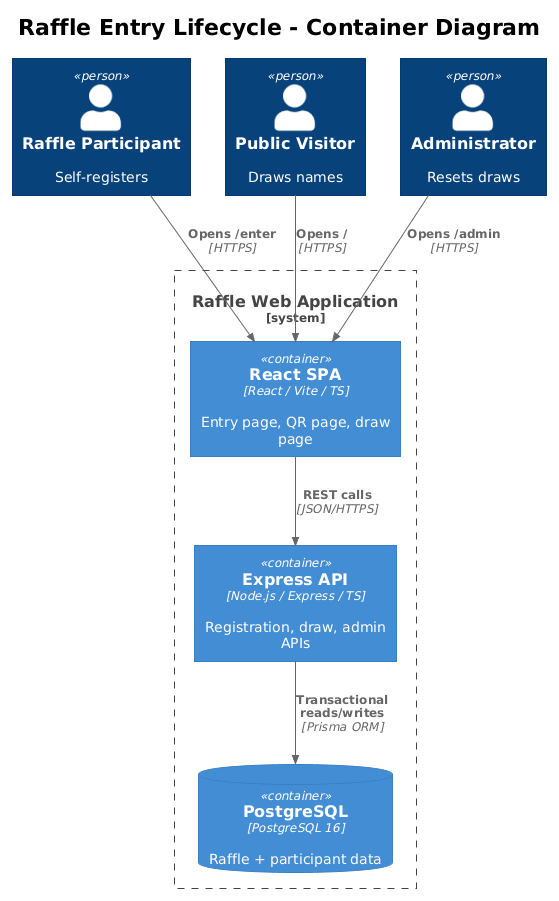

The diagram above was rendered by PlantUML. Its source (embedded in the PNG):
@startuml
!theme plain
!include <C4/C4_Container>

title Raffle Entry Lifecycle - Container Diagram

Person(participant, "Raffle Participant", "Self-registers")
Person(visitor, "Public Visitor", "Draws names")
Person(admin, "Administrator", "Resets draws")

System_Boundary(sb, "Raffle Web Application") {
    Container(spa, "React SPA", "React / Vite / TS", "Entry page, QR page, draw page")
    Container(api, "Express API", "Node.js / Express / TS", "Registration, draw, admin APIs")
    ContainerDb(db, "PostgreSQL", "PostgreSQL 16", "Raffle + participant data")
}

Rel(participant, spa, "Opens /enter", "HTTPS")
Rel(visitor, spa, "Opens /", "HTTPS")
Rel(admin, spa, "Opens /admin", "HTTPS")
Rel(spa, api, "REST calls", "JSON/HTTPS")
Rel(api, db, "Transactional reads/writes", "Prisma ORM")
@enduml